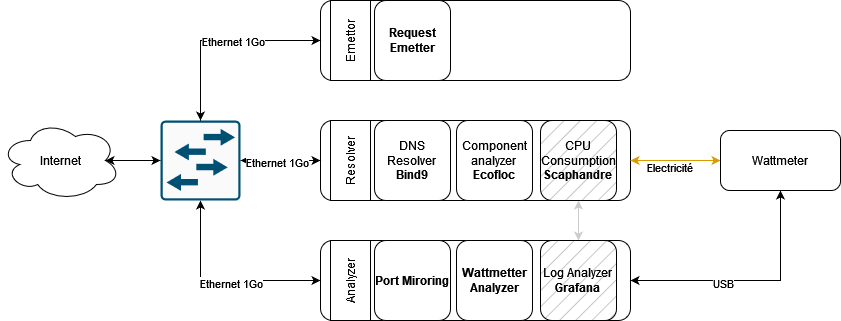

The diagram above was exported from draw.io. Its source (the exported page's mxGraphModel, read from the mxfile embedded in the PNG):
<mxGraphModel dx="1877" dy="530" grid="1" gridSize="10" guides="1" tooltips="1" connect="1" arrows="1" fold="1" page="1" pageScale="1" pageWidth="827" pageHeight="1169" math="0" shadow="0">
  <root>
    <mxCell id="0" />
    <mxCell id="1" parent="0" />
    <mxCell id="903NEqMF6fsL7u9JYPSw-3" value="" style="rounded=1;whiteSpace=wrap;html=1;" parent="1" vertex="1">
      <mxGeometry x="240" y="120" width="310" height="80" as="geometry" />
    </mxCell>
    <mxCell id="903NEqMF6fsL7u9JYPSw-5" value="" style="rounded=1;whiteSpace=wrap;html=1;" parent="1" vertex="1">
      <mxGeometry x="240" y="240" width="310" height="80" as="geometry" />
    </mxCell>
    <mxCell id="903NEqMF6fsL7u9JYPSw-6" value="" style="rounded=1;whiteSpace=wrap;html=1;" parent="1" vertex="1">
      <mxGeometry x="240" y="360" width="310" height="80" as="geometry" />
    </mxCell>
    <mxCell id="903NEqMF6fsL7u9JYPSw-8" style="edgeStyle=orthogonalEdgeStyle;rounded=0;orthogonalLoop=1;jettySize=auto;html=1;exitX=0;exitY=0.5;exitDx=0;exitDy=0;entryX=1;entryY=0.5;entryDx=0;entryDy=0;startArrow=classic;startFill=1;fillColor=#ffe6cc;strokeColor=#d79b00;" parent="1" source="903NEqMF6fsL7u9JYPSw-7" target="903NEqMF6fsL7u9JYPSw-5" edge="1">
      <mxGeometry relative="1" as="geometry" />
    </mxCell>
    <mxCell id="903NEqMF6fsL7u9JYPSw-11" value="Electricité" style="edgeLabel;html=1;align=center;verticalAlign=middle;resizable=0;points=[];" parent="903NEqMF6fsL7u9JYPSw-8" vertex="1" connectable="0">
      <mxGeometry x="0.1455" y="6" relative="1" as="geometry">
        <mxPoint as="offset" />
      </mxGeometry>
    </mxCell>
    <mxCell id="903NEqMF6fsL7u9JYPSw-9" style="edgeStyle=orthogonalEdgeStyle;rounded=0;orthogonalLoop=1;jettySize=auto;html=1;exitX=0.5;exitY=1;exitDx=0;exitDy=0;entryX=1;entryY=0.5;entryDx=0;entryDy=0;startArrow=classic;startFill=1;" parent="1" source="903NEqMF6fsL7u9JYPSw-7" target="903NEqMF6fsL7u9JYPSw-6" edge="1">
      <mxGeometry relative="1" as="geometry" />
    </mxCell>
    <mxCell id="903NEqMF6fsL7u9JYPSw-10" value="USB" style="edgeLabel;html=1;align=center;verticalAlign=middle;resizable=0;points=[];" parent="903NEqMF6fsL7u9JYPSw-9" vertex="1" connectable="0">
      <mxGeometry x="0.2308" y="2" relative="1" as="geometry">
        <mxPoint as="offset" />
      </mxGeometry>
    </mxCell>
    <mxCell id="903NEqMF6fsL7u9JYPSw-7" value="Wattmeter" style="rounded=1;whiteSpace=wrap;html=1;" parent="1" vertex="1">
      <mxGeometry x="640" y="250" width="120" height="60" as="geometry" />
    </mxCell>
    <mxCell id="903NEqMF6fsL7u9JYPSw-15" value="Emettor" style="rounded=0;whiteSpace=wrap;html=1;rotation=-90;" parent="1" vertex="1">
      <mxGeometry x="230" y="140" width="80" height="40" as="geometry" />
    </mxCell>
    <mxCell id="903NEqMF6fsL7u9JYPSw-17" value="Resolver" style="rounded=0;whiteSpace=wrap;html=1;rotation=-90;" parent="1" vertex="1">
      <mxGeometry x="230" y="260" width="80" height="40" as="geometry" />
    </mxCell>
    <mxCell id="903NEqMF6fsL7u9JYPSw-18" value="&lt;div&gt;Analyzer&lt;br&gt;&lt;/div&gt;" style="rounded=0;whiteSpace=wrap;html=1;rotation=-90;" parent="1" vertex="1">
      <mxGeometry x="230" y="380" width="80" height="40" as="geometry" />
    </mxCell>
    <mxCell id="903NEqMF6fsL7u9JYPSw-22" style="edgeStyle=orthogonalEdgeStyle;rounded=0;orthogonalLoop=1;jettySize=auto;html=1;exitX=0.5;exitY=1;exitDx=0;exitDy=0;exitPerimeter=0;entryX=0;entryY=0.5;entryDx=0;entryDy=0;startArrow=classic;startFill=1;" parent="1" source="903NEqMF6fsL7u9JYPSw-19" target="903NEqMF6fsL7u9JYPSw-6" edge="1">
      <mxGeometry relative="1" as="geometry" />
    </mxCell>
    <mxCell id="903NEqMF6fsL7u9JYPSw-38" value="Ethernet 1Go" style="edgeLabel;html=1;align=center;verticalAlign=middle;resizable=0;points=[];" parent="903NEqMF6fsL7u9JYPSw-22" vertex="1" connectable="0">
      <mxGeometry x="-0.04" y="-2" relative="1" as="geometry">
        <mxPoint x="14" as="offset" />
      </mxGeometry>
    </mxCell>
    <mxCell id="903NEqMF6fsL7u9JYPSw-19" value="" style="sketch=0;points=[[0.015,0.015,0],[0.985,0.015,0],[0.985,0.985,0],[0.015,0.985,0],[0.25,0,0],[0.5,0,0],[0.75,0,0],[1,0.25,0],[1,0.5,0],[1,0.75,0],[0.75,1,0],[0.5,1,0],[0.25,1,0],[0,0.75,0],[0,0.5,0],[0,0.25,0]];verticalLabelPosition=bottom;html=1;verticalAlign=top;aspect=fixed;align=center;pointerEvents=1;shape=mxgraph.cisco19.rect;prIcon=l2_switch;fillColor=#FAFAFA;strokeColor=#005073;" parent="1" vertex="1">
      <mxGeometry x="80" y="240" width="80" height="80" as="geometry" />
    </mxCell>
    <mxCell id="903NEqMF6fsL7u9JYPSw-20" style="edgeStyle=orthogonalEdgeStyle;rounded=0;orthogonalLoop=1;jettySize=auto;html=1;exitX=0;exitY=0.5;exitDx=0;exitDy=0;entryX=1;entryY=0.5;entryDx=0;entryDy=0;entryPerimeter=0;startArrow=classic;startFill=1;" parent="1" source="903NEqMF6fsL7u9JYPSw-5" target="903NEqMF6fsL7u9JYPSw-19" edge="1">
      <mxGeometry relative="1" as="geometry" />
    </mxCell>
    <mxCell id="903NEqMF6fsL7u9JYPSw-37" value="Ethernet 1Go" style="edgeLabel;html=1;align=center;verticalAlign=middle;resizable=0;points=[];" parent="903NEqMF6fsL7u9JYPSw-20" vertex="1" connectable="0">
      <mxGeometry x="0.1" y="1" relative="1" as="geometry">
        <mxPoint as="offset" />
      </mxGeometry>
    </mxCell>
    <mxCell id="903NEqMF6fsL7u9JYPSw-21" style="edgeStyle=orthogonalEdgeStyle;rounded=0;orthogonalLoop=1;jettySize=auto;html=1;exitX=0;exitY=0.5;exitDx=0;exitDy=0;entryX=0.5;entryY=0;entryDx=0;entryDy=0;entryPerimeter=0;startArrow=classic;startFill=1;" parent="1" source="903NEqMF6fsL7u9JYPSw-3" target="903NEqMF6fsL7u9JYPSw-19" edge="1">
      <mxGeometry relative="1" as="geometry" />
    </mxCell>
    <mxCell id="903NEqMF6fsL7u9JYPSw-36" value="Ethernet 1Go" style="edgeLabel;html=1;align=center;verticalAlign=middle;resizable=0;points=[];" parent="903NEqMF6fsL7u9JYPSw-21" vertex="1" connectable="0">
      <mxGeometry x="-0.12" relative="1" as="geometry">
        <mxPoint as="offset" />
      </mxGeometry>
    </mxCell>
    <mxCell id="903NEqMF6fsL7u9JYPSw-23" value="Internet" style="ellipse;shape=cloud;whiteSpace=wrap;html=1;" parent="1" vertex="1">
      <mxGeometry x="-80" y="240" width="120" height="80" as="geometry" />
    </mxCell>
    <mxCell id="903NEqMF6fsL7u9JYPSw-24" style="edgeStyle=orthogonalEdgeStyle;rounded=0;orthogonalLoop=1;jettySize=auto;html=1;exitX=0;exitY=0.5;exitDx=0;exitDy=0;exitPerimeter=0;entryX=0.875;entryY=0.5;entryDx=0;entryDy=0;entryPerimeter=0;startArrow=classic;startFill=1;" parent="1" source="903NEqMF6fsL7u9JYPSw-19" target="903NEqMF6fsL7u9JYPSw-23" edge="1">
      <mxGeometry relative="1" as="geometry" />
    </mxCell>
    <mxCell id="903NEqMF6fsL7u9JYPSw-25" value="&lt;b&gt;Request Emetter&lt;/b&gt;" style="rounded=1;whiteSpace=wrap;html=1;" parent="1" vertex="1">
      <mxGeometry x="294" y="120" width="76" height="80" as="geometry" />
    </mxCell>
    <mxCell id="903NEqMF6fsL7u9JYPSw-26" value="&lt;div&gt;Component analyzer&lt;br&gt;&lt;/div&gt;&lt;div&gt;&lt;b&gt;Ecofloc&lt;/b&gt;&lt;/div&gt;" style="rounded=1;whiteSpace=wrap;html=1;" parent="1" vertex="1">
      <mxGeometry x="376" y="240" width="76" height="80" as="geometry" />
    </mxCell>
    <mxCell id="903NEqMF6fsL7u9JYPSw-35" style="edgeStyle=orthogonalEdgeStyle;rounded=0;orthogonalLoop=1;jettySize=auto;html=1;exitX=0.5;exitY=1;exitDx=0;exitDy=0;entryX=0.5;entryY=0;entryDx=0;entryDy=0;startArrow=classic;startFill=1;strokeColor=#CCCCCC;" parent="1" source="903NEqMF6fsL7u9JYPSw-29" target="903NEqMF6fsL7u9JYPSw-33" edge="1">
      <mxGeometry relative="1" as="geometry" />
    </mxCell>
    <mxCell id="903NEqMF6fsL7u9JYPSw-29" value="&lt;div&gt;CPU Consumption&lt;/div&gt;&lt;div&gt;&lt;b&gt;Scaphandre&lt;/b&gt;&lt;br&gt;&lt;/div&gt;" style="rounded=1;whiteSpace=wrap;html=1;fillStyle=hatch;fillColor=#B3B3B3;" parent="1" vertex="1">
      <mxGeometry x="460" y="240" width="76" height="80" as="geometry" />
    </mxCell>
    <mxCell id="903NEqMF6fsL7u9JYPSw-30" value="&lt;div&gt;DNS Resolver&lt;br&gt;&lt;/div&gt;&lt;div&gt;&lt;b&gt;Bind9&lt;/b&gt;&lt;/div&gt;" style="rounded=1;whiteSpace=wrap;html=1;" parent="1" vertex="1">
      <mxGeometry x="294" y="240" width="76" height="80" as="geometry" />
    </mxCell>
    <mxCell id="903NEqMF6fsL7u9JYPSw-31" value="&lt;b&gt;Port Miroring&lt;/b&gt;" style="rounded=1;whiteSpace=wrap;html=1;" parent="1" vertex="1">
      <mxGeometry x="294" y="360" width="76" height="80" as="geometry" />
    </mxCell>
    <mxCell id="903NEqMF6fsL7u9JYPSw-32" value="&lt;b&gt;Wattmetter Analyzer&lt;/b&gt;" style="rounded=1;whiteSpace=wrap;html=1;" parent="1" vertex="1">
      <mxGeometry x="376" y="360" width="76" height="80" as="geometry" />
    </mxCell>
    <mxCell id="903NEqMF6fsL7u9JYPSw-33" value="&lt;div&gt;Log Analyzer&lt;br&gt;&lt;/div&gt;&lt;div&gt;&lt;b&gt;Grafana&lt;/b&gt;&lt;/div&gt;" style="rounded=1;whiteSpace=wrap;html=1;fillStyle=hatch;fillColor=#B3B3B3;" parent="1" vertex="1">
      <mxGeometry x="460" y="360" width="76" height="80" as="geometry" />
    </mxCell>
  </root>
</mxGraphModel>